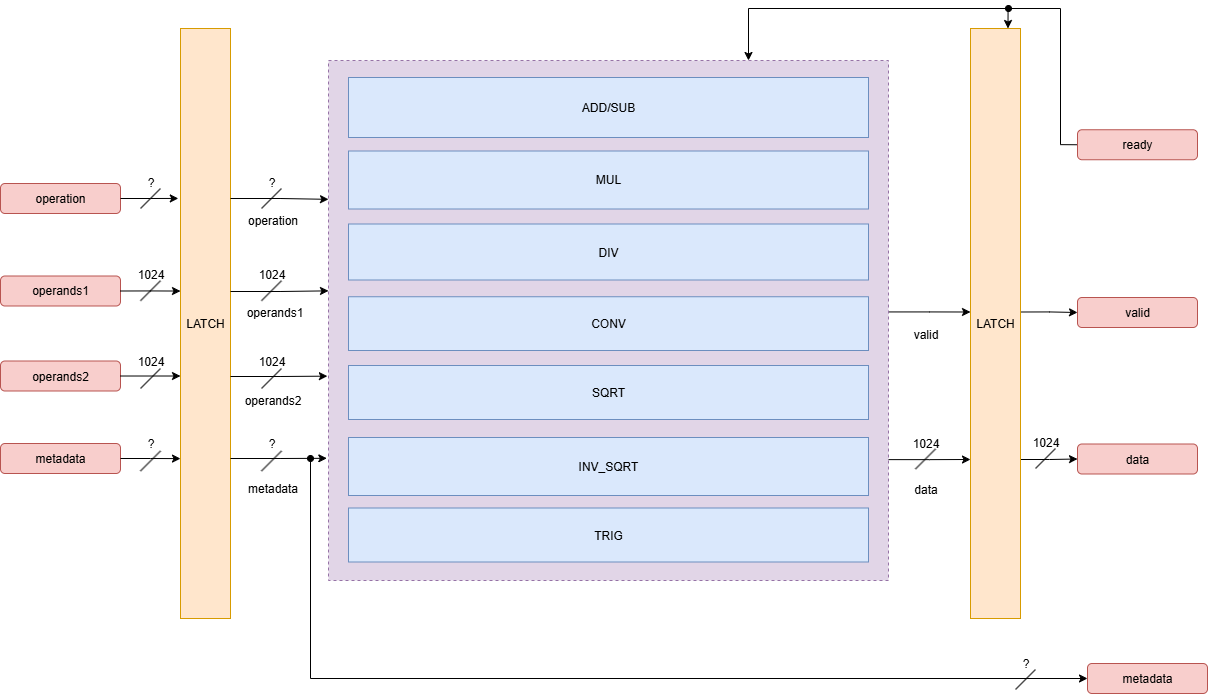

The diagram above was exported from draw.io. Its source (the exported page's mxGraphModel, read from the mxfile embedded in the PNG):
<mxGraphModel dx="2951" dy="1576" grid="1" gridSize="10" guides="1" tooltips="1" connect="1" arrows="1" fold="1" page="1" pageScale="1" pageWidth="3000" pageHeight="3000" math="0" shadow="0">
  <root>
    <mxCell id="0" />
    <mxCell id="1" parent="0" />
    <mxCell id="2" style="edgeStyle=orthogonalEdgeStyle;rounded=0;orthogonalLoop=1;jettySize=auto;html=1;exitX=0.999;exitY=0.222;exitDx=0;exitDy=0;entryX=0;entryY=0.25;entryDx=0;entryDy=0;exitPerimeter=0;" edge="1" parent="1">
      <mxGeometry relative="1" as="geometry">
        <mxPoint x="1497.44" y="468.4399999999998" as="sourcePoint" />
        <mxPoint x="1580" y="468.5" as="targetPoint" />
      </mxGeometry>
    </mxCell>
    <mxCell id="3" style="edgeStyle=orthogonalEdgeStyle;rounded=0;orthogonalLoop=1;jettySize=auto;html=1;exitX=0.998;exitY=0.506;exitDx=0;exitDy=0;entryX=0;entryY=0.5;entryDx=0;entryDy=0;exitPerimeter=0;" edge="1" parent="1">
      <mxGeometry relative="1" as="geometry">
        <mxPoint x="1496.88" y="616.1199999999999" as="sourcePoint" />
        <mxPoint x="1580" y="616" as="targetPoint" />
      </mxGeometry>
    </mxCell>
    <mxCell id="4" value="" style="rounded=0;whiteSpace=wrap;html=1;fillColor=#e1d5e7;dashed=1;strokeColor=#9673a6;" vertex="1" parent="1">
      <mxGeometry x="938" y="217" width="560" height="520" as="geometry" />
    </mxCell>
    <mxCell id="5" value="operation" style="rounded=1;whiteSpace=wrap;html=1;fillColor=#f8cecc;strokeColor=#b85450;" vertex="1" parent="1">
      <mxGeometry x="610" y="340" width="120" height="30" as="geometry" />
    </mxCell>
    <mxCell id="6" value="operands1" style="rounded=1;whiteSpace=wrap;html=1;fillColor=#f8cecc;strokeColor=#b85450;" vertex="1" parent="1">
      <mxGeometry x="610" y="432.5" width="120" height="30" as="geometry" />
    </mxCell>
    <mxCell id="7" value="operands2" style="rounded=1;whiteSpace=wrap;html=1;fillColor=#f8cecc;strokeColor=#b85450;" vertex="1" parent="1">
      <mxGeometry x="610" y="517.5" width="120" height="30" as="geometry" />
    </mxCell>
    <mxCell id="8" value="metadata" style="rounded=1;whiteSpace=wrap;html=1;fillColor=#f8cecc;strokeColor=#b85450;" vertex="1" parent="1">
      <mxGeometry x="610" y="600" width="120" height="30" as="geometry" />
    </mxCell>
    <mxCell id="9" value="LATCH" style="rounded=0;whiteSpace=wrap;html=1;fillColor=#ffe6cc;strokeColor=#d79b00;" vertex="1" parent="1">
      <mxGeometry x="790" y="185" width="50" height="590" as="geometry" />
    </mxCell>
    <mxCell id="10" value="data" style="rounded=1;whiteSpace=wrap;html=1;fillColor=#f8cecc;strokeColor=#b85450;" vertex="1" parent="1">
      <mxGeometry x="1687" y="600.5" width="120" height="30" as="geometry" />
    </mxCell>
    <mxCell id="11" value="ADD/SUB" style="rounded=0;whiteSpace=wrap;html=1;fillColor=#dae8fc;strokeColor=#6c8ebf;" vertex="1" parent="1">
      <mxGeometry x="958" y="234" width="520" height="60" as="geometry" />
    </mxCell>
    <mxCell id="12" value="valid" style="rounded=1;whiteSpace=wrap;html=1;fillColor=#f8cecc;strokeColor=#b85450;" vertex="1" parent="1">
      <mxGeometry x="1687" y="454" width="120" height="30" as="geometry" />
    </mxCell>
    <mxCell id="13" style="edgeStyle=orthogonalEdgeStyle;rounded=0;orthogonalLoop=1;jettySize=auto;html=1;exitX=0;exitY=0.5;exitDx=0;exitDy=0;entryX=0.75;entryY=0;entryDx=0;entryDy=0;" edge="1" source="14" target="44" parent="1">
      <mxGeometry relative="1" as="geometry">
        <Array as="points">
          <mxPoint x="1670" y="301" />
          <mxPoint x="1670" y="165" />
          <mxPoint x="1617" y="165" />
        </Array>
      </mxGeometry>
    </mxCell>
    <mxCell id="14" value="ready" style="rounded=1;whiteSpace=wrap;html=1;fillColor=#f8cecc;strokeColor=#b85450;" vertex="1" parent="1">
      <mxGeometry x="1687" y="286.25" width="120" height="30" as="geometry" />
    </mxCell>
    <mxCell id="15" style="edgeStyle=orthogonalEdgeStyle;rounded=0;orthogonalLoop=1;jettySize=auto;html=1;exitX=1;exitY=0.5;exitDx=0;exitDy=0;entryX=-0.044;entryY=0.288;entryDx=0;entryDy=0;entryPerimeter=0;" edge="1" source="5" target="9" parent="1">
      <mxGeometry relative="1" as="geometry" />
    </mxCell>
    <mxCell id="16" style="edgeStyle=orthogonalEdgeStyle;rounded=0;orthogonalLoop=1;jettySize=auto;html=1;exitX=1;exitY=0.5;exitDx=0;exitDy=0;entryX=0;entryY=0.445;entryDx=0;entryDy=0;entryPerimeter=0;" edge="1" source="6" target="9" parent="1">
      <mxGeometry relative="1" as="geometry" />
    </mxCell>
    <mxCell id="17" style="edgeStyle=orthogonalEdgeStyle;rounded=0;orthogonalLoop=1;jettySize=auto;html=1;entryX=0;entryY=0.589;entryDx=0;entryDy=0;entryPerimeter=0;" edge="1" source="7" target="9" parent="1">
      <mxGeometry relative="1" as="geometry" />
    </mxCell>
    <mxCell id="18" style="edgeStyle=orthogonalEdgeStyle;rounded=0;orthogonalLoop=1;jettySize=auto;html=1;exitX=1;exitY=0.5;exitDx=0;exitDy=0;entryX=0;entryY=0.729;entryDx=0;entryDy=0;entryPerimeter=0;" edge="1" source="8" target="9" parent="1">
      <mxGeometry relative="1" as="geometry" />
    </mxCell>
    <mxCell id="19" value="" style="edgeStyle=none;orthogonalLoop=1;jettySize=auto;html=1;rounded=0;endArrow=none;startFill=0;" edge="1" parent="1">
      <mxGeometry width="100" relative="1" as="geometry">
        <mxPoint x="749.9999999999998" y="457.25" as="sourcePoint" />
        <mxPoint x="769.9999999999998" y="437.25" as="targetPoint" />
        <Array as="points" />
      </mxGeometry>
    </mxCell>
    <mxCell id="20" value="1024" style="text;html=1;align=center;verticalAlign=middle;resizable=0;points=[];autosize=1;strokeColor=none;fillColor=none;" vertex="1" parent="1">
      <mxGeometry x="734.9999999999998" y="416.25" width="50" height="30" as="geometry" />
    </mxCell>
    <mxCell id="21" value="" style="edgeStyle=none;orthogonalLoop=1;jettySize=auto;html=1;rounded=0;endArrow=none;startFill=0;" edge="1" parent="1">
      <mxGeometry width="100" relative="1" as="geometry">
        <mxPoint x="749.9999999999998" y="545" as="sourcePoint" />
        <mxPoint x="769.9999999999998" y="525" as="targetPoint" />
        <Array as="points" />
      </mxGeometry>
    </mxCell>
    <mxCell id="22" value="1024" style="text;html=1;align=center;verticalAlign=middle;resizable=0;points=[];autosize=1;strokeColor=none;fillColor=none;" vertex="1" parent="1">
      <mxGeometry x="734.9999999999998" y="503" width="50" height="30" as="geometry" />
    </mxCell>
    <mxCell id="23" value="" style="edgeStyle=none;orthogonalLoop=1;jettySize=auto;html=1;rounded=0;endArrow=none;startFill=0;" edge="1" parent="1">
      <mxGeometry width="100" relative="1" as="geometry">
        <mxPoint x="749.9999999999998" y="627.5" as="sourcePoint" />
        <mxPoint x="769.9999999999998" y="607.5" as="targetPoint" />
        <Array as="points" />
      </mxGeometry>
    </mxCell>
    <mxCell id="24" value="?" style="text;html=1;align=center;verticalAlign=middle;resizable=0;points=[];autosize=1;strokeColor=none;fillColor=none;" vertex="1" parent="1">
      <mxGeometry x="744.9999999999998" y="584.5" width="30" height="30" as="geometry" />
    </mxCell>
    <mxCell id="25" value="" style="edgeStyle=none;orthogonalLoop=1;jettySize=auto;html=1;rounded=0;endArrow=none;startFill=0;" edge="1" parent="1">
      <mxGeometry width="100" relative="1" as="geometry">
        <mxPoint x="750" y="365" as="sourcePoint" />
        <mxPoint x="770" y="345" as="targetPoint" />
        <Array as="points" />
      </mxGeometry>
    </mxCell>
    <mxCell id="26" value="?" style="text;html=1;align=center;verticalAlign=middle;resizable=0;points=[];autosize=1;strokeColor=none;fillColor=none;" vertex="1" parent="1">
      <mxGeometry x="745" y="324" width="30" height="30" as="geometry" />
    </mxCell>
    <mxCell id="27" style="edgeStyle=orthogonalEdgeStyle;rounded=0;orthogonalLoop=1;jettySize=auto;html=1;exitX=1;exitY=0.5;exitDx=0;exitDy=0;entryX=0;entryY=0.267;entryDx=0;entryDy=0;entryPerimeter=0;" edge="1" target="4" parent="1">
      <mxGeometry relative="1" as="geometry">
        <mxPoint x="840" y="355" as="sourcePoint" />
        <mxPoint x="898" y="355" as="targetPoint" />
      </mxGeometry>
    </mxCell>
    <mxCell id="28" style="edgeStyle=orthogonalEdgeStyle;rounded=0;orthogonalLoop=1;jettySize=auto;html=1;exitX=1;exitY=0.5;exitDx=0;exitDy=0;entryX=0;entryY=0.443;entryDx=0;entryDy=0;entryPerimeter=0;" edge="1" target="4" parent="1">
      <mxGeometry relative="1" as="geometry">
        <mxPoint x="840" y="448" as="sourcePoint" />
        <mxPoint x="900" y="448" as="targetPoint" />
      </mxGeometry>
    </mxCell>
    <mxCell id="29" style="edgeStyle=orthogonalEdgeStyle;rounded=0;orthogonalLoop=1;jettySize=auto;html=1;entryX=-0.002;entryY=0.607;entryDx=0;entryDy=0;entryPerimeter=0;" edge="1" target="4" parent="1">
      <mxGeometry relative="1" as="geometry">
        <mxPoint x="840" y="533" as="sourcePoint" />
        <mxPoint x="900" y="533" as="targetPoint" />
      </mxGeometry>
    </mxCell>
    <mxCell id="30" style="edgeStyle=orthogonalEdgeStyle;rounded=0;orthogonalLoop=1;jettySize=auto;html=1;exitX=1;exitY=0.5;exitDx=0;exitDy=0;entryX=-0.003;entryY=0.765;entryDx=0;entryDy=0;entryPerimeter=0;" edge="1" target="4" parent="1">
      <mxGeometry relative="1" as="geometry">
        <mxPoint x="840" y="615" as="sourcePoint" />
        <mxPoint x="900" y="615" as="targetPoint" />
      </mxGeometry>
    </mxCell>
    <mxCell id="31" value="" style="edgeStyle=none;orthogonalLoop=1;jettySize=auto;html=1;rounded=0;endArrow=none;startFill=0;" edge="1" parent="1">
      <mxGeometry width="100" relative="1" as="geometry">
        <mxPoint x="870.9999999999998" y="457.25" as="sourcePoint" />
        <mxPoint x="890.9999999999998" y="437.25" as="targetPoint" />
        <Array as="points" />
      </mxGeometry>
    </mxCell>
    <mxCell id="32" value="1024" style="text;html=1;align=center;verticalAlign=middle;resizable=0;points=[];autosize=1;strokeColor=none;fillColor=none;" vertex="1" parent="1">
      <mxGeometry x="855.9999999999998" y="416.25" width="50" height="30" as="geometry" />
    </mxCell>
    <mxCell id="33" value="" style="edgeStyle=none;orthogonalLoop=1;jettySize=auto;html=1;rounded=0;endArrow=none;startFill=0;" edge="1" parent="1">
      <mxGeometry width="100" relative="1" as="geometry">
        <mxPoint x="870.9999999999998" y="545" as="sourcePoint" />
        <mxPoint x="890.9999999999998" y="525" as="targetPoint" />
        <Array as="points" />
      </mxGeometry>
    </mxCell>
    <mxCell id="34" value="1024" style="text;html=1;align=center;verticalAlign=middle;resizable=0;points=[];autosize=1;strokeColor=none;fillColor=none;" vertex="1" parent="1">
      <mxGeometry x="855.9999999999998" y="503" width="50" height="30" as="geometry" />
    </mxCell>
    <mxCell id="35" value="" style="edgeStyle=none;orthogonalLoop=1;jettySize=auto;html=1;rounded=0;endArrow=none;startFill=0;" edge="1" parent="1">
      <mxGeometry width="100" relative="1" as="geometry">
        <mxPoint x="870.9999999999998" y="627.5" as="sourcePoint" />
        <mxPoint x="890.9999999999998" y="607.5" as="targetPoint" />
        <Array as="points" />
      </mxGeometry>
    </mxCell>
    <mxCell id="36" value="?" style="text;html=1;align=center;verticalAlign=middle;resizable=0;points=[];autosize=1;strokeColor=none;fillColor=none;" vertex="1" parent="1">
      <mxGeometry x="865.9999999999998" y="584.5" width="30" height="30" as="geometry" />
    </mxCell>
    <mxCell id="37" value="" style="edgeStyle=none;orthogonalLoop=1;jettySize=auto;html=1;rounded=0;endArrow=none;startFill=0;" edge="1" parent="1">
      <mxGeometry width="100" relative="1" as="geometry">
        <mxPoint x="871" y="365" as="sourcePoint" />
        <mxPoint x="891" y="345" as="targetPoint" />
        <Array as="points" />
      </mxGeometry>
    </mxCell>
    <mxCell id="38" value="?" style="text;html=1;align=center;verticalAlign=middle;resizable=0;points=[];autosize=1;strokeColor=none;fillColor=none;" vertex="1" parent="1">
      <mxGeometry x="866" y="324" width="30" height="30" as="geometry" />
    </mxCell>
    <mxCell id="39" value="operation" style="text;html=1;align=center;verticalAlign=middle;resizable=0;points=[];autosize=1;strokeColor=none;fillColor=none;" vertex="1" parent="1">
      <mxGeometry x="847" y="361.5" width="70" height="30" as="geometry" />
    </mxCell>
    <mxCell id="40" value="operands1" style="text;html=1;align=center;verticalAlign=middle;resizable=0;points=[];autosize=1;strokeColor=none;fillColor=none;" vertex="1" parent="1">
      <mxGeometry x="844" y="454" width="80" height="30" as="geometry" />
    </mxCell>
    <mxCell id="41" value="operands2" style="text;html=1;align=center;verticalAlign=middle;resizable=0;points=[];autosize=1;strokeColor=none;fillColor=none;" vertex="1" parent="1">
      <mxGeometry x="842" y="542" width="80" height="30" as="geometry" />
    </mxCell>
    <mxCell id="42" style="edgeStyle=orthogonalEdgeStyle;rounded=0;orthogonalLoop=1;jettySize=auto;html=1;exitX=1;exitY=0.25;exitDx=0;exitDy=0;entryX=0;entryY=0.5;entryDx=0;entryDy=0;" edge="1" target="12" parent="1">
      <mxGeometry relative="1" as="geometry">
        <mxPoint x="1630" y="468.5" as="sourcePoint" />
      </mxGeometry>
    </mxCell>
    <mxCell id="43" style="edgeStyle=orthogonalEdgeStyle;rounded=0;orthogonalLoop=1;jettySize=auto;html=1;exitX=1;exitY=0.5;exitDx=0;exitDy=0;entryX=0;entryY=0.5;entryDx=0;entryDy=0;" edge="1" target="10" parent="1">
      <mxGeometry relative="1" as="geometry">
        <mxPoint x="1630" y="616" as="sourcePoint" />
      </mxGeometry>
    </mxCell>
    <mxCell id="44" value="LATCH" style="rounded=0;whiteSpace=wrap;html=1;fillColor=#ffe6cc;strokeColor=#d79b00;" vertex="1" parent="1">
      <mxGeometry x="1580" y="185" width="50" height="590" as="geometry" />
    </mxCell>
    <mxCell id="45" value="metadata" style="text;html=1;align=center;verticalAlign=middle;resizable=0;points=[];autosize=1;strokeColor=none;fillColor=none;" vertex="1" parent="1">
      <mxGeometry x="847" y="630" width="70" height="30" as="geometry" />
    </mxCell>
    <mxCell id="46" value="" style="orthogonalLoop=1;jettySize=auto;html=1;rounded=0;startArrow=oval;startFill=1;entryX=0;entryY=0.5;entryDx=0;entryDy=0;edgeStyle=orthogonalEdgeStyle;" edge="1" target="47" parent="1">
      <mxGeometry width="100" relative="1" as="geometry">
        <mxPoint x="920" y="615" as="sourcePoint" />
        <mxPoint x="1850" y="840" as="targetPoint" />
        <Array as="points">
          <mxPoint x="920" y="835" />
        </Array>
      </mxGeometry>
    </mxCell>
    <mxCell id="47" value="metadata" style="rounded=1;whiteSpace=wrap;html=1;fillColor=#f8cecc;strokeColor=#b85450;" vertex="1" parent="1">
      <mxGeometry x="1697" y="820" width="120" height="30" as="geometry" />
    </mxCell>
    <mxCell id="48" value="valid" style="text;html=1;align=center;verticalAlign=middle;resizable=0;points=[];autosize=1;strokeColor=none;fillColor=none;" vertex="1" parent="1">
      <mxGeometry x="1510" y="476" width="50" height="30" as="geometry" />
    </mxCell>
    <mxCell id="49" value="data" style="text;html=1;align=center;verticalAlign=middle;resizable=0;points=[];autosize=1;strokeColor=none;fillColor=none;" vertex="1" parent="1">
      <mxGeometry x="1510" y="630.5" width="50" height="30" as="geometry" />
    </mxCell>
    <mxCell id="50" value="" style="edgeStyle=none;orthogonalLoop=1;jettySize=auto;html=1;rounded=0;endArrow=none;startFill=0;" edge="1" parent="1">
      <mxGeometry width="100" relative="1" as="geometry">
        <mxPoint x="1524.9999999999998" y="625.5" as="sourcePoint" />
        <mxPoint x="1544.9999999999998" y="605.5" as="targetPoint" />
        <Array as="points" />
      </mxGeometry>
    </mxCell>
    <mxCell id="51" value="1024" style="text;html=1;align=center;verticalAlign=middle;resizable=0;points=[];autosize=1;strokeColor=none;fillColor=none;" vertex="1" parent="1">
      <mxGeometry x="1509.9999999999998" y="584.5" width="50" height="30" as="geometry" />
    </mxCell>
    <mxCell id="52" value="" style="edgeStyle=orthogonalEdgeStyle;orthogonalLoop=1;jettySize=auto;html=1;rounded=0;entryX=0.75;entryY=0;entryDx=0;entryDy=0;startArrow=oval;startFill=1;" edge="1" target="4" parent="1">
      <mxGeometry width="100" relative="1" as="geometry">
        <mxPoint x="1618" y="165" as="sourcePoint" />
        <mxPoint x="1356" y="212" as="targetPoint" />
      </mxGeometry>
    </mxCell>
    <mxCell id="53" value="" style="edgeStyle=none;orthogonalLoop=1;jettySize=auto;html=1;rounded=0;endArrow=none;startFill=0;" edge="1" parent="1">
      <mxGeometry width="100" relative="1" as="geometry">
        <mxPoint x="1645" y="625" as="sourcePoint" />
        <mxPoint x="1665" y="605" as="targetPoint" />
        <Array as="points" />
      </mxGeometry>
    </mxCell>
    <mxCell id="54" value="1024" style="text;html=1;align=center;verticalAlign=middle;resizable=0;points=[];autosize=1;strokeColor=none;fillColor=none;" vertex="1" parent="1">
      <mxGeometry x="1630" y="584" width="50" height="30" as="geometry" />
    </mxCell>
    <mxCell id="55" value="" style="edgeStyle=none;orthogonalLoop=1;jettySize=auto;html=1;rounded=0;endArrow=none;startFill=0;" edge="1" parent="1">
      <mxGeometry width="100" relative="1" as="geometry">
        <mxPoint x="1624.9999999999998" y="846" as="sourcePoint" />
        <mxPoint x="1644.9999999999998" y="826" as="targetPoint" />
        <Array as="points" />
      </mxGeometry>
    </mxCell>
    <mxCell id="56" value="?" style="text;html=1;align=center;verticalAlign=middle;resizable=0;points=[];autosize=1;strokeColor=none;fillColor=none;" vertex="1" parent="1">
      <mxGeometry x="1619.9999999999998" y="805" width="30" height="30" as="geometry" />
    </mxCell>
    <mxCell id="57" value="MUL" style="rounded=0;whiteSpace=wrap;html=1;fillColor=#dae8fc;strokeColor=#6c8ebf;" vertex="1" parent="1">
      <mxGeometry x="958" y="307.5" width="520" height="58" as="geometry" />
    </mxCell>
    <mxCell id="58" value="DIV" style="rounded=0;whiteSpace=wrap;html=1;fillColor=#dae8fc;strokeColor=#6c8ebf;" vertex="1" parent="1">
      <mxGeometry x="958" y="380.5" width="520" height="56" as="geometry" />
    </mxCell>
    <mxCell id="59" value="CONV" style="rounded=0;whiteSpace=wrap;html=1;fillColor=#dae8fc;strokeColor=#6c8ebf;" vertex="1" parent="1">
      <mxGeometry x="958" y="453.25" width="520" height="53.75" as="geometry" />
    </mxCell>
    <mxCell id="60" value="SQRT" style="rounded=0;whiteSpace=wrap;html=1;fillColor=#dae8fc;strokeColor=#6c8ebf;" vertex="1" parent="1">
      <mxGeometry x="958" y="522" width="520" height="54" as="geometry" />
    </mxCell>
    <mxCell id="61" value="INV_SQRT" style="rounded=0;whiteSpace=wrap;html=1;fillColor=#dae8fc;strokeColor=#6c8ebf;" vertex="1" parent="1">
      <mxGeometry x="958" y="594" width="520" height="58" as="geometry" />
    </mxCell>
    <mxCell id="62" value="TRIG" style="rounded=0;whiteSpace=wrap;html=1;fillColor=#dae8fc;strokeColor=#6c8ebf;" vertex="1" parent="1">
      <mxGeometry x="958" y="664.5" width="520" height="54" as="geometry" />
    </mxCell>
  </root>
</mxGraphModel>